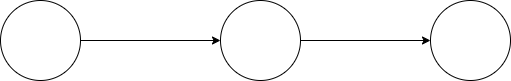

The diagram above was exported from draw.io. Its source (the exported page's mxGraphModel, read from the mxfile embedded in the PNG):
<mxGraphModel dx="1434" dy="786" grid="1" gridSize="10" guides="1" tooltips="1" connect="1" arrows="1" fold="1" page="1" pageScale="1" pageWidth="827" pageHeight="1169" math="0" shadow="0">
  <root>
    <mxCell id="0" />
    <mxCell id="1" parent="0" />
    <mxCell id="4WRu8TkkzvlhCVipdWqE-1" value="" style="ellipse;whiteSpace=wrap;html=1;aspect=fixed;" vertex="1" parent="1">
      <mxGeometry x="120" y="270" width="80" height="80" as="geometry" />
    </mxCell>
    <mxCell id="4WRu8TkkzvlhCVipdWqE-2" value="" style="ellipse;whiteSpace=wrap;html=1;aspect=fixed;" vertex="1" parent="1">
      <mxGeometry x="550" y="270" width="80" height="80" as="geometry" />
    </mxCell>
    <mxCell id="4WRu8TkkzvlhCVipdWqE-3" value="" style="ellipse;whiteSpace=wrap;html=1;aspect=fixed;" vertex="1" parent="1">
      <mxGeometry x="340" y="270" width="80" height="80" as="geometry" />
    </mxCell>
    <mxCell id="4WRu8TkkzvlhCVipdWqE-6" value="" style="endArrow=classic;html=1;rounded=0;exitX=1;exitY=0.5;exitDx=0;exitDy=0;entryX=0;entryY=0.5;entryDx=0;entryDy=0;" edge="1" parent="1" source="4WRu8TkkzvlhCVipdWqE-1" target="4WRu8TkkzvlhCVipdWqE-3">
      <mxGeometry width="50" height="50" relative="1" as="geometry">
        <mxPoint x="390" y="430" as="sourcePoint" />
        <mxPoint x="330" y="320" as="targetPoint" />
      </mxGeometry>
    </mxCell>
    <mxCell id="4WRu8TkkzvlhCVipdWqE-7" value="" style="endArrow=classic;html=1;rounded=0;exitX=1;exitY=0.5;exitDx=0;exitDy=0;entryX=0;entryY=0.5;entryDx=0;entryDy=0;" edge="1" parent="1" source="4WRu8TkkzvlhCVipdWqE-3" target="4WRu8TkkzvlhCVipdWqE-2">
      <mxGeometry width="50" height="50" relative="1" as="geometry">
        <mxPoint x="390" y="430" as="sourcePoint" />
        <mxPoint x="440" y="380" as="targetPoint" />
      </mxGeometry>
    </mxCell>
  </root>
</mxGraphModel>